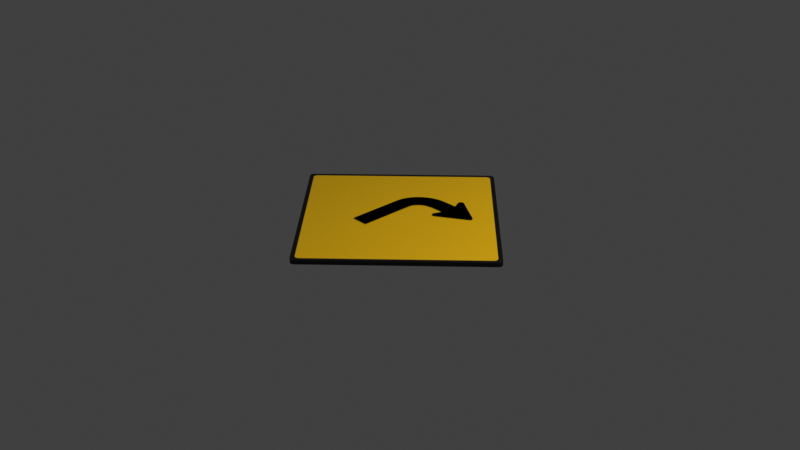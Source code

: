 # Source: seta_direita.blend  (saved by Blender 3.0.42; exported with 4.5.12 LTS)
import bpy
from mathutils import Matrix  # noqa: F401  (used for matrix-valued properties, if any)

bpy.ops.wm.read_factory_settings(use_empty=True)
scene = bpy.context.scene
scene.name = 'Scene'

# ---- collections
col_collection = bpy.data.collections.new('Collection'); scene.collection.children.link(col_collection)
col_seta_direita_svg = bpy.data.collections.new('seta_direita.svg'); scene.collection.children.link(col_seta_direita_svg)

# ---- materials (node trees are filled in below, after node groups)
mat_material_001 = bpy.data.materials.new('Material.001')
mat_material_001.use_transparent_shadow = False
mat_material_002 = bpy.data.materials.new('Material.002')
mat_material_002.use_transparent_shadow = False
mat_svgmat_001 = bpy.data.materials.new('SVGMat.001')
mat_svgmat_001.use_transparent_shadow = False
mat_svgmat_001.diffuse_color = (0.0, 0.0, 0.0, 1.0)

# ---- material node trees
mat_material_001.use_nodes = True; mat_material_001.node_tree.nodes.clear()
_N = mat_material_001.node_tree.nodes; _L = mat_material_001.node_tree.links
n0 = _N.new('ShaderNodeBsdfPrincipled'); n0.name = 'Principled BSDF'; n0.location = (10, 300)
n0.distribution = 'GGX'
n0.subsurface_method = 'RANDOM_WALK_SKIN'
n0.inputs[0].default_value = (0.0, 0.0, 0.0, 1.0)
n0.inputs[3].default_value = 1.45
n0.inputs[27].default_value = (0.0, 0.0, 0.0, 1.0)
n0.inputs[28].default_value = 1.0
n1 = _N.new('ShaderNodeOutputMaterial'); n1.name = 'Material Output'; n1.location = (300, 300)
_L.new(n0.outputs[0], n1.inputs[0])
n1.is_active_output = True
mat_material_002.use_nodes = True; mat_material_002.node_tree.nodes.clear()
_N = mat_material_002.node_tree.nodes; _L = mat_material_002.node_tree.links
n0 = _N.new('ShaderNodeBsdfPrincipled'); n0.name = 'Principled BSDF'; n0.location = (10, 300)
n0.distribution = 'GGX'
n0.subsurface_method = 'RANDOM_WALK_SKIN'
n0.inputs[0].default_value = (0.9551, 0.5466, 0.0, 1.0)
n0.inputs[3].default_value = 1.45
n0.inputs[27].default_value = (0.0, 0.0, 0.0, 1.0)
n0.inputs[28].default_value = 1.0
n1 = _N.new('ShaderNodeOutputMaterial'); n1.name = 'Material Output'; n1.location = (300, 300)
_L.new(n0.outputs[0], n1.inputs[0])
n1.is_active_output = True

# ---- world
world_world = bpy.data.worlds.new('World'); scene.world = world_world
world_world.use_nodes = True; world_world.node_tree.nodes.clear()
_N = world_world.node_tree.nodes; _L = world_world.node_tree.links
n0 = _N.new('ShaderNodeOutputWorld'); n0.name = 'World Output'; n0.location = (300, 300)
n1 = _N.new('ShaderNodeBackground'); n1.name = 'Background'; n1.location = (10, 300)
n1.inputs[0].default_value = (0.05088, 0.05088, 0.05088, 1.0)
_L.new(n1.outputs[0], n0.inputs[0])
n0.is_active_output = True
world_world.color = (0.05088, 0.05088, 0.05088)
world_world.use_sun_shadow = False
world_world.sun_shadow_jitter_overblur = 0.0

# ---- cameras
cam_camera = bpy.data.cameras.new('Camera')
cam_camera.clip_end = 100.0
cam_camera.ortho_scale = 7.314

# ---- lights
light_light = bpy.data.lights.new('Light', 'POINT')
light_light.transmission_factor = 0.0
light_light.energy = 1000.0
light_light.shadow_soft_size = 0.1
light_light.shadow_maximum_resolution = 0.006
light_light.use_absolute_resolution = True

# ---- meshes
me_plane = bpy.data.meshes.new('Plane')
me_plane.from_pydata([(-0.9546, -1.0, 0.0), (-1.0, -0.9546, 0.0), (-0.9663, -0.9985, 0.0), (-0.9773, -0.9939, 0.0), (-0.9867, -0.9867, 0.0), (-0.9939, -0.9773, 0.0), (-0.9985, -0.9663, 0.0), (1.0, -0.9546, 0.0), (0.9546, -1.0, 0.0), (0.9985, -0.9663, 0.0), (0.9939, -0.9773, 0.0), (0.9867, -0.9867, 0.0), (0.9773, -0.9939, 0.0), (0.9663, -0.9985, 0.0), (-0.9546, 1.0, 0.0), (-1.0, 0.9546, 0.0), (-0.9663, 0.9985, 0.0), (-0.9773, 0.9939, 0.0), (-0.9867, 0.9867, 0.0), (-0.9939, 0.9773, 0.0), (-0.9985, 0.9663, 0.0), (0.9546, 1.0, 0.0), (1.0, 0.9546, 0.0), (0.9663, 0.9985, 0.0), (0.9773, 0.9939, 0.0), (0.9867, 0.9867, 0.0), (0.9939, 0.9773, 0.0), (0.9985, 0.9663, 0.0), (-0.9546, -1.0, 0.04476), (-1.0, -0.9546, 0.04476), (-0.9663, -0.9985, 0.04476), (-0.9773, -0.9939, 0.04476), (-0.9867, -0.9867, 0.04476), (-0.9939, -0.9773, 0.04476), (-0.9985, -0.9663, 0.04476), (1.0, -0.9546, 0.04476), (0.9546, -1.0, 0.04476), (0.9985, -0.9663, 0.04476), (0.9939, -0.9773, 0.04476), (0.9867, -0.9867, 0.04476), (0.9773, -0.9939, 0.04476), (0.9663, -0.9985, 0.04476), (-0.9546, 1.0, 0.04476), (-1.0, 0.9546, 0.04476), (-0.9663, 0.9985, 0.04476), (-0.9773, 0.9939, 0.04476), (-0.9867, 0.9867, 0.04476), (-0.9939, 0.9773, 0.04476), (-0.9985, 0.9663, 0.04476), (0.9546, 1.0, 0.04476), (1.0, 0.9546, 0.04476), (0.9663, 0.9985, 0.04476), (0.9773, 0.9939, 0.04476), (0.9867, 0.9867, 0.04476), (0.9939, 0.9773, 0.04476), (0.9985, 0.9663, 0.04476), (-0.9125, -0.9559, 0.04476), (-0.9559, -0.9125, 0.04476), (-0.9237, -0.9544, 0.04476), (-0.9342, -0.95, 0.04476), (-0.9431, -0.9431, 0.04476), (-0.95, -0.9342, 0.04476), (-0.9544, -0.9237, 0.04476), (0.9559, -0.9125, 0.04476), (0.9125, -0.9559, 0.04476), (0.9544, -0.9237, 0.04476), (0.95, -0.9342, 0.04476), (0.9431, -0.9431, 0.04476), (0.9342, -0.95, 0.04476), (0.9237, -0.9544, 0.04476), (-0.9125, 0.9559, 0.04476), (-0.9559, 0.9125, 0.04476), (-0.9237, 0.9544, 0.04476), (-0.9342, 0.95, 0.04476), (-0.9431, 0.9431, 0.04476), (-0.95, 0.9342, 0.04476), (-0.9544, 0.9237, 0.04476), (0.9125, 0.9559, 0.04476), (0.9559, 0.9125, 0.04476), (0.9237, 0.9544, 0.04476), (0.9342, 0.95, 0.04476), (0.9431, 0.9431, 0.04476), (0.95, 0.9342, 0.04476), (0.9544, 0.9237, 0.04476)], [], [(1, 15, 20, 19, 18, 17, 16, 14, 21, 23, 24, 25, 26, 27, 22, 7, 9, 10, 11, 12, 13, 8, 0, 2, 3, 4, 5, 6), (54, 53, 81, 82), (25, 24, 52, 53), (3, 2, 30, 31), (24, 23, 51, 52), (2, 0, 28, 30), (23, 21, 49, 51), (0, 8, 36, 28), (21, 14, 42, 49), (8, 13, 41, 36), (14, 16, 44, 42), (13, 12, 40, 41), (16, 17, 45, 44), (12, 11, 39, 40), (17, 18, 46, 45), (11, 10, 38, 39), (18, 19, 47, 46), (10, 9, 37, 38), (19, 20, 48, 47), (9, 7, 35, 37), (15, 1, 29, 43), (20, 15, 43, 48), (7, 22, 50, 35), (1, 6, 34, 29), (22, 27, 55, 50), (6, 5, 33, 34), (27, 26, 54, 55), (5, 4, 32, 33), (26, 25, 53, 54), (4, 3, 31, 32), (57, 62, 61, 60, 59, 58, 56, 64, 69, 68, 67, 66, 65, 63, 78, 83, 82, 81, 80, 79, 77, 70, 72, 73, 74, 75, 76, 71), (32, 31, 59, 60), (53, 52, 80, 81), (31, 30, 58, 59), (52, 51, 79, 80), (30, 28, 56, 58), (51, 49, 77, 79), (28, 36, 64, 56), (49, 42, 70, 77), (36, 41, 69, 64), (42, 44, 72, 70), (41, 40, 68, 69), (44, 45, 73, 72), (40, 39, 67, 68), (45, 46, 74, 73), (39, 38, 66, 67), (46, 47, 75, 74), (38, 37, 65, 66), (47, 48, 76, 75), (37, 35, 63, 65), (43, 29, 57, 71), (48, 43, 71, 76), (35, 50, 78, 63), (29, 34, 62, 57), (50, 55, 83, 78), (34, 33, 61, 62), (55, 54, 82, 83), (33, 32, 60, 61)])
me_plane.polygons.foreach_set('material_index', [0, 0, 0, 0, 0, 0, 0, 0, 0, 0, 0, 0, 0, 0, 0, 0, 0, 0, 0, 0, 0, 0, 0, 0, 0, 0, 0, 0, 0, 0, 1, 0, 0, 0, 0, 0, 0, 0, 0, 0, 0, 0, 0, 0, 0, 0, 0, 0, 0, 0, 0, 0, 0, 0, 0, 0, 0, 0])
_uv = me_plane.uv_layers.new(name='UVMap')
_uv.uv.foreach_set('vector', [0.0, 0.02271, 0.0, 0.9773, 0.0007738, 0.9832, 0.003042, 0.9886, 0.006651, 0.9933, 0.01135, 0.997, 0.01683, 0.9992, 0.02271, 1.0, 0.9773, 1.0, 0.9832, 0.9992, 0.9886, 0.997, 0.9933, 0.9933, 0.997, 0.9886, 0.9992, 0.9832, 1.0, 0.9773, 1.0, 0.02271, 0.9992, 0.01683, 0.997, 0.01135, 0.9933, 0.006651, 0.9886, 0.003042, 0.9832, 0.0007738, 0.9773, 0.0, 0.02271, 0.0, 0.01683, 0.0007738, 0.01135, 0.003042, 0.006651, 0.006651, 0.003042, 0.01135, 0.0007738, 0.01683, 0.997, 0.9886, 0.9933, 0.9933, 0.9933, 0.9933, 0.997, 0.9886, 0.9933, 0.9933, 0.9886, 0.997, 0.9886, 0.997, 0.9933, 0.9933, 0.01135, 0.003042, 0.01683, 0.0007738, 0.01683, 0.0007738, 0.01135, 0.003042, 0.9886, 0.997, 0.9832, 0.9992, 0.9832, 0.9992, 0.9886, 0.997, 0.01683, 0.0007738, 0.02271, 0.0, 0.02271, 0.0, 0.01683, 0.0007738, 0.9832, 0.9992, 0.9773, 1.0, 0.9773, 1.0, 0.9832, 0.9992, 0.02271, 0.0, 0.9773, 0.0, 0.9773, 0.0, 0.02271, 0.0, 0.9773, 1.0, 0.02271, 1.0, 0.02271, 1.0, 0.9773, 1.0, 0.9773, 0.0, 0.9832, 0.0007738, 0.9832, 0.0007738, 0.9773, 0.0, 0.02271, 1.0, 0.01683, 0.9992, 0.01683, 0.9992, 0.02271, 1.0, 0.9832, 0.0007738, 0.9886, 0.003042, 0.9886, 0.003042, 0.9832, 0.0007738, 0.01683, 0.9992, 0.01135, 0.997, 0.01135, 0.997, 0.01683, 0.9992, 0.9886, 0.003042, 0.9933, 0.006651, 0.9933, 0.006651, 0.9886, 0.003042, 0.01135, 0.997, 0.006651, 0.9933, 0.006651, 0.9933, 0.01135, 0.997, 0.9933, 0.006651, 0.997, 0.01135, 0.997, 0.01135, 0.9933, 0.006651, 0.006651, 0.9933, 0.003042, 0.9886, 0.003042, 0.9886, 0.006651, 0.9933, 0.997, 0.01135, 0.9992, 0.01683, 0.9992, 0.01683, 0.997, 0.01135, 0.003042, 0.9886, 0.0007738, 0.9832, 0.0007738, 0.9832, 0.003042, 0.9886, 0.9992, 0.01683, 1.0, 0.02271, 1.0, 0.02271, 0.9992, 0.01683, 0.0, 0.9773, 0.0, 0.02271, 0.0, 0.02271, 0.0, 0.9773, 0.0007738, 0.9832, 0.0, 0.9773, 0.0, 0.9773, 0.0007738, 0.9832, 1.0, 0.02271, 1.0, 0.9773, 1.0, 0.9773, 1.0, 0.02271, 0.0, 0.02271, 0.0007738, 0.01683, 0.0007738, 0.01683, 0.0, 0.02271, 1.0, 0.9773, 0.9992, 0.9832, 0.9992, 0.9832, 1.0, 0.9773, 0.0007738, 0.01683, 0.003042, 0.01135, 0.003042, 0.01135, 0.0007738, 0.01683, 0.9992, 0.9832, 0.997, 0.9886, 0.997, 0.9886, 0.9992, 0.9832, 0.003042, 0.01135, 0.006651, 0.006651, 0.006651, 0.006651, 0.003042, 0.01135, 0.997, 0.9886, 0.9933, 0.9933, 0.9933, 0.9933, 0.997, 0.9886, 0.006651, 0.006651, 0.01135, 0.003042, 0.01135, 0.003042, 0.006651, 0.006651, 0.0, 0.02271, 0.0007738, 0.01683, 0.003042, 0.01135, 0.006651, 0.006651, 0.01135, 0.003042, 0.01683, 0.0007738, 0.02271, 0.0, 0.9773, 0.0, 0.9832, 0.0007738, 0.9886, 0.003042, 0.9933, 0.006651, 0.997, 0.01135, 0.9992, 0.01683, 1.0, 0.02271, 1.0, 0.9773, 0.9992, 0.9832, 0.997, 0.9886, 0.9933, 0.9933, 0.9886, 0.997, 0.9832, 0.9992, 0.9773, 1.0, 0.02271, 1.0, 0.01683, 0.9992, 0.01135, 0.997, 0.006651, 0.9933, 0.003042, 0.9886, 0.0007738, 0.9832, 0.0, 0.9773, 0.006651, 0.006651, 0.01135, 0.003042, 0.01135, 0.003042, 0.006651, 0.006651, 0.9933, 0.9933, 0.9886, 0.997, 0.9886, 0.997, 0.9933, 0.9933, 0.01135, 0.003042, 0.01683, 0.0007738, 0.01683, 0.0007738, 0.01135, 0.003042, 0.9886, 0.997, 0.9832, 0.9992, 0.9832, 0.9992, 0.9886, 0.997, 0.01683, 0.0007738, 0.02271, 0.0, 0.02271, 0.0, 0.01683, 0.0007738, 0.9832, 0.9992, 0.9773, 1.0, 0.9773, 1.0, 0.9832, 0.9992, 0.02271, 0.0, 0.9773, 0.0, 0.9773, 0.0, 0.02271, 0.0, 0.9773, 1.0, 0.02271, 1.0, 0.02271, 1.0, 0.9773, 1.0, 0.9773, 0.0, 0.9832, 0.0007738, 0.9832, 0.0007738, 0.9773, 0.0, 0.02271, 1.0, 0.01683, 0.9992, 0.01683, 0.9992, 0.02271, 1.0, 0.9832, 0.0007738, 0.9886, 0.003042, 0.9886, 0.003042, 0.9832, 0.0007738, 0.01683, 0.9992, 0.01135, 0.997, 0.01135, 0.997, 0.01683, 0.9992, 0.9886, 0.003042, 0.9933, 0.006651, 0.9933, 0.006651, 0.9886, 0.003042, 0.01135, 0.997, 0.006651, 0.9933, 0.006651, 0.9933, 0.01135, 0.997, 0.9933, 0.006651, 0.997, 0.01135, 0.997, 0.01135, 0.9933, 0.006651, 0.006651, 0.9933, 0.003042, 0.9886, 0.003042, 0.9886, 0.006651, 0.9933, 0.997, 0.01135, 0.9992, 0.01683, 0.9992, 0.01683, 0.997, 0.01135, 0.003042, 0.9886, 0.0007738, 0.9832, 0.0007738, 0.9832, 0.003042, 0.9886, 0.9992, 0.01683, 1.0, 0.02271, 1.0, 0.02271, 0.9992, 0.01683, 0.0, 0.9773, 0.0, 0.02271, 0.0, 0.02271, 0.0, 0.9773, 0.0007738, 0.9832, 0.0, 0.9773, 0.0, 0.9773, 0.0007738, 0.9832, 1.0, 0.02271, 1.0, 0.9773, 1.0, 0.9773, 1.0, 0.02271, 0.0, 0.02271, 0.0007738, 0.01683, 0.0007738, 0.01683, 0.0, 0.02271, 1.0, 0.9773, 0.9992, 0.9832, 0.9992, 0.9832, 1.0, 0.9773, 0.0007738, 0.01683, 0.003042, 0.01135, 0.003042, 0.01135, 0.0007738, 0.01683, 0.9992, 0.9832, 0.997, 0.9886, 0.997, 0.9886, 0.9992, 0.9832, 0.003042, 0.01135, 0.006651, 0.006651, 0.006651, 0.006651, 0.003042, 0.01135])
me_plane.materials.append(mat_material_001)
me_plane.materials.append(mat_material_002)
me_plane.use_remesh_fix_poles = True
me_plane.use_remesh_preserve_attributes = False
me_plane.update()

# ---- curves / text
cu_path1 = bpy.data.curves.new('path1', 'CURVE')
cu_path1.dimensions = '2D'
_sp = cu_path1.splines.new('BEZIER'); _sp.bezier_points.add(28)
_sp.bezier_points.foreach_set('co', [7.266e-05, 0.0003506, 0.0, 2.606e-05, 0.03719, 0.0, 0.0005739, 0.07619, 0.0, 0.01152, 0.09699, 0.0, 0.03415, 0.109, 0.0, 0.05205, 0.1099, 0.0, 0.06074, 0.1102, 0.0, 0.05842, 0.1153, 0.0, 0.05656, 0.1229, 0.0, 0.06276, 0.1238, 0.0, 0.07063, 0.1188, 0.0, 0.08066, 0.1125, 0.0, 0.08973, 0.1068, 0.0, 0.09934, 0.1001, 0.0, 0.09971, 0.09882, 0.0, 0.09648, 0.09563, 0.0, 0.09349, 0.09377, 0.0, 0.08622, 0.08922, 0.0, 0.07113, 0.07975, 0.0, 0.06084, 0.07363, 0.0, 0.05632, 0.07822, 0.0, 0.05873, 0.08356, 0.0, 0.06081, 0.08808, 0.0, 0.04997, 0.08861, 0.0, 0.03356, 0.08646, 0.0, 0.02217, 0.07387, 0.0, 0.02166, 0.03593, 0.0, 0.02166, 1.49e-08, 0.0, 0.01093, 1.49e-08, 0.0])
_sp.bezier_points.foreach_set('handle_left', [0.0001813, 6.75e-05, 0.0, -2.234e-05, 0.01712, 0.0, 0.0001545, 0.07389, 0.0, 0.005668, 0.09103, 0.0, 0.0256, 0.1073, 0.0, 0.04261, 0.1101, 0.0, 0.06087, 0.1098, 0.0, 0.05962, 0.1128, 0.0, 0.05573, 0.1216, 0.0, 0.06021, 0.1254, 0.0, 0.06707, 0.1211, 0.0, 0.07869, 0.1137, 0.0, 0.08671, 0.1087, 0.0, 0.09893, 0.1011, 0.0, 0.09971, 0.09904, 0.0, 0.09824, 0.0967, 0.0, 0.09422, 0.09423, 0.0, 0.08949, 0.09125, 0.0, 0.07615, 0.08292, 0.0, 0.06148, 0.07383, 0.0, 0.05538, 0.07527, 0.0, 0.05759, 0.08118, 0.0, 0.06081, 0.08798, 0.0, 0.05506, 0.08862, 0.0, 0.03726, 0.0879, 0.0, 0.02363, 0.07958, 0.0, 0.02166, 0.07062, 0.0, 0.02166, 1.49e-08, 0.0, 0.01451, 1.49e-08, 0.0])
_sp.bezier_points.foreach_set('handle_right', [-1.341e-06, 0.0005434, 0.0, 0.0001063, 0.07046, 0.0, 0.002021, 0.08409, 0.0, 0.01736, 0.103, 0.0, 0.03919, 0.1099, 0.0, 0.06045, 0.1098, 0.0, 0.06066, 0.1105, 0.0, 0.05601, 0.1205, 0.0, 0.05791, 0.1251, 0.0, 0.06353, 0.1233, 0.0, 0.07418, 0.1166, 0.0, 0.08262, 0.1113, 0.0, 0.09817, 0.1016, 0.0, 0.09955, 0.09961, 0.0, 0.09971, 0.09816, 0.0, 0.09556, 0.09507, 0.0, 0.09276, 0.0933, 0.0, 0.08294, 0.08718, 0.0, 0.06611, 0.07658, 0.0, 0.05788, 0.07273, 0.0, 0.0565, 0.07877, 0.0, 0.05988, 0.08594, 0.0, 0.06081, 0.08834, 0.0, 0.04267, 0.08861, 0.0, 0.02783, 0.08421, 0.0, 0.02167, 0.07194, 0.0, 0.02166, 0.03593, 0.0, 0.01808, 1.49e-08, 0.0, 0.002271, 1.49e-08, 0.0])
for _p, _l, _r in zip(_sp.bezier_points, ['FREE', 'FREE', 'FREE', 'FREE', 'FREE', 'FREE', 'FREE', 'FREE', 'FREE', 'FREE', 'FREE', 'FREE', 'FREE', 'FREE', 'FREE', 'FREE', 'FREE', 'FREE', 'FREE', 'FREE', 'FREE', 'FREE', 'FREE', 'FREE', 'FREE', 'FREE', 'FREE', 'FREE', 'VECTOR'], ['FREE', 'FREE', 'FREE', 'FREE', 'FREE', 'FREE', 'FREE', 'FREE', 'FREE', 'FREE', 'FREE', 'FREE', 'FREE', 'FREE', 'FREE', 'FREE', 'FREE', 'FREE', 'FREE', 'FREE', 'FREE', 'FREE', 'FREE', 'FREE', 'FREE', 'FREE', 'FREE', 'VECTOR', 'FREE']): _p.handle_left_type = _l; _p.handle_right_type = _r
_sp.use_cyclic_u = True
cu_path1.materials.append(mat_svgmat_001)
cu_path1.fill_mode = 'BOTH'

# ---- objects
ob_light = bpy.data.objects.new('Light', light_light)
ob_camera = bpy.data.objects.new('Camera', cam_camera)
ob_plane = bpy.data.objects.new('Plane', me_plane)
ob_path1 = bpy.data.objects.new('path1', cu_path1)

# ---- transforms, parenting, visibility, modifiers, constraints
ob_light.location = (4.076, 1.005, 5.904)
ob_light.rotation_euler = (0.6503, 0.05522, 1.866)
ob_light.lock_rotations_4d = False
ob_light.empty_display_type = 'ARROWS'
ob_light.color = (0.0, 0.0, 0.0, 0.0)
ob_light.lineart.crease_threshold = 0.0
ob_camera.location = (7.359, -6.926, 4.958)
ob_camera.rotation_euler = (1.109, 0.0, 0.8149)
ob_camera.lock_rotations_4d = False
ob_camera.empty_display_type = 'ARROWS'
ob_camera.color = (0.0, 0.0, 0.0, 0.0)
ob_camera.display_type = 'WIRE'
ob_camera.lineart.crease_threshold = 0.0
ob_plane.location = (0.0, 0.0, 0.0)
ob_plane.rotation_euler = (0.0, 0.0, 0.7854)
ob_path1.location = (-0.2483, -0.3945, 0.104)
ob_path1.scale = (8.46, 8.46, 8.46)
_m = ob_path1.modifiers.new('Shrinkwrap', 'SHRINKWRAP')
_m.target = ob_plane
_m.offset = 0.01

# ---- collection membership
col_collection.objects.link(ob_light)
col_collection.objects.link(ob_camera)
col_collection.objects.link(ob_plane)
col_collection.objects.link(ob_path1)

# ---- scene / render settings (as saved in the file)
scene.camera = ob_camera
scene.frame_start = 1; scene.frame_end = 250; scene.frame_set(1)
scene.render.engine = 'BLENDER_EEVEE_NEXT'
scene.cycles.sampling_pattern = 'TABULATED_SOBOL'
scene.cycles.use_light_tree = False
scene.view_settings.view_transform = 'Standard'
bpy.context.view_layer.update()
